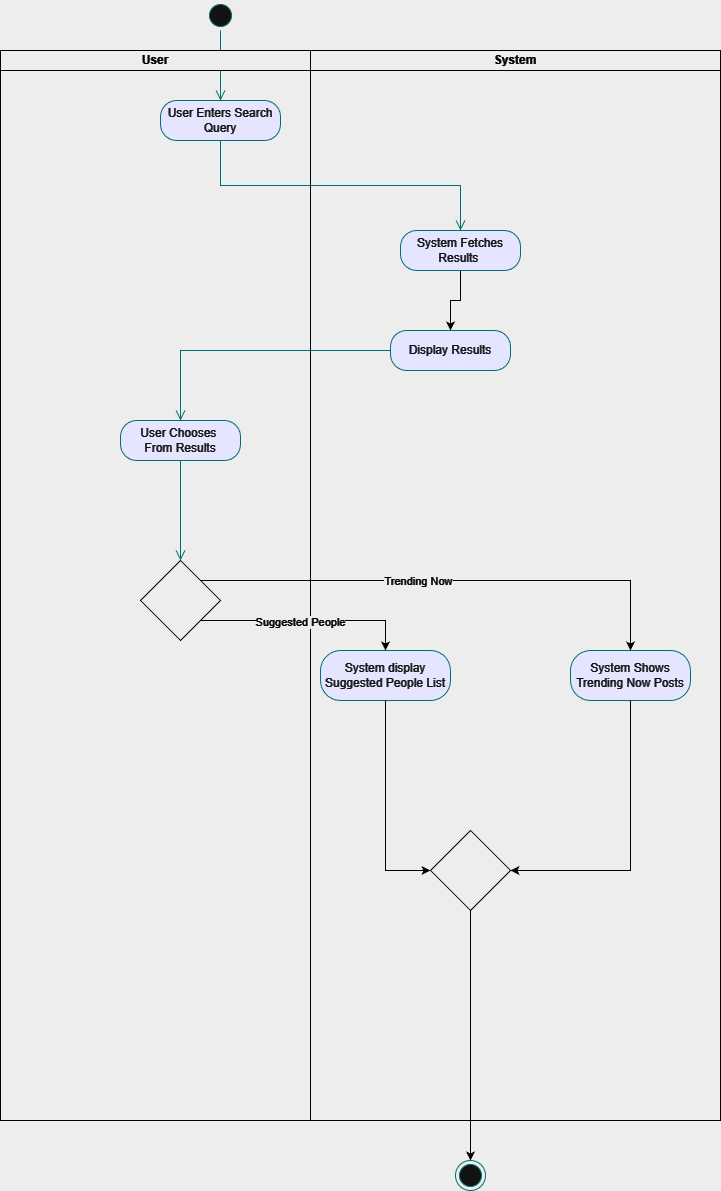

The diagram above was exported from draw.io. Its source (the exported page's mxGraphModel, read from the mxfile embedded in the PNG):
<mxGraphModel dx="992" dy="510" grid="1" gridSize="10" guides="1" tooltips="1" connect="1" arrows="1" fold="1" page="1" pageScale="1" pageWidth="827" pageHeight="1169" math="0" shadow="0">
  <root>
    <mxCell id="0" />
    <mxCell id="1" parent="0" />
    <mxCell id="BFcluVdVwN9K4XzbVkO--1" parent="1" style="ellipse;html=1;shape=startState;fillColor=#000000;strokeColor=#ff0000;" value="" vertex="1">
      <mxGeometry height="30" width="30" x="255" y="970" as="geometry" />
    </mxCell>
    <mxCell id="BFcluVdVwN9K4XzbVkO--2" edge="1" parent="1" source="BFcluVdVwN9K4XzbVkO--1" style="edgeStyle=orthogonalEdgeStyle;html=1;verticalAlign=bottom;endArrow=open;endSize=8;strokeColor=#ff0000;rounded=0;entryX=0.5;entryY=0;entryDx=0;entryDy=0;" target="BFcluVdVwN9K4XzbVkO--3" value="">
      <mxGeometry relative="1" as="geometry">
        <mxPoint x="270" y="1060" as="targetPoint" />
      </mxGeometry>
    </mxCell>
    <mxCell id="BFcluVdVwN9K4XzbVkO--3" parent="1" style="rounded=1;whiteSpace=wrap;html=1;arcSize=40;fontColor=#000000;fillColor=#ffffc0;strokeColor=#ff0000;" value="User Enters Search Query" vertex="1">
      <mxGeometry height="40" width="120" x="210" y="1070" as="geometry" />
    </mxCell>
    <mxCell id="BFcluVdVwN9K4XzbVkO--4" edge="1" parent="1" source="BFcluVdVwN9K4XzbVkO--3" style="edgeStyle=orthogonalEdgeStyle;html=1;verticalAlign=bottom;endArrow=open;endSize=8;strokeColor=#ff0000;rounded=0;exitX=0.5;exitY=1;exitDx=0;exitDy=0;entryX=0.5;entryY=0;entryDx=0;entryDy=0;" target="BFcluVdVwN9K4XzbVkO--6" value="">
      <mxGeometry relative="1" as="geometry">
        <mxPoint x="350" y="1120" as="sourcePoint" />
        <mxPoint x="510" y="1170" as="targetPoint" />
      </mxGeometry>
    </mxCell>
    <mxCell id="t27Kd3swB_XOAifdImmu-4" edge="1" parent="1" source="BFcluVdVwN9K4XzbVkO--6" style="edgeStyle=orthogonalEdgeStyle;rounded=0;orthogonalLoop=1;jettySize=auto;html=1;exitX=0.5;exitY=1;exitDx=0;exitDy=0;" target="BFcluVdVwN9K4XzbVkO--8">
      <mxGeometry relative="1" as="geometry" />
    </mxCell>
    <mxCell id="BFcluVdVwN9K4XzbVkO--6" parent="1" style="rounded=1;whiteSpace=wrap;html=1;arcSize=40;fontColor=#000000;fillColor=#ffffc0;strokeColor=#ff0000;" value="System Fetches Results&amp;nbsp;" vertex="1">
      <mxGeometry height="40" width="120" x="450" y="1200" as="geometry" />
    </mxCell>
    <mxCell id="BFcluVdVwN9K4XzbVkO--9" edge="1" parent="1" source="BFcluVdVwN9K4XzbVkO--8" style="edgeStyle=orthogonalEdgeStyle;html=1;verticalAlign=bottom;endArrow=open;endSize=8;strokeColor=#ff0000;rounded=0;" value="">
      <mxGeometry relative="1" as="geometry">
        <mxPoint x="230" y="1390" as="targetPoint" />
      </mxGeometry>
    </mxCell>
    <mxCell id="BFcluVdVwN9K4XzbVkO--10" parent="1" style="rounded=1;whiteSpace=wrap;html=1;arcSize=40;fontColor=#000000;fillColor=#ffffc0;strokeColor=#ff0000;" value="User Chooses&amp;nbsp;&lt;div&gt;From Results&lt;/div&gt;" vertex="1">
      <mxGeometry height="40" width="120" x="170" y="1390" as="geometry" />
    </mxCell>
    <mxCell id="BFcluVdVwN9K4XzbVkO--11" edge="1" parent="1" source="BFcluVdVwN9K4XzbVkO--10" style="edgeStyle=orthogonalEdgeStyle;html=1;verticalAlign=bottom;endArrow=open;endSize=8;strokeColor=#ff0000;rounded=0;" target="eLM_tlKIP-jA7OyOg8xt-1" value="">
      <mxGeometry relative="1" as="geometry">
        <mxPoint x="230" y="1490" as="targetPoint" />
      </mxGeometry>
    </mxCell>
    <mxCell id="BFcluVdVwN9K4XzbVkO--26" parent="1" style="ellipse;html=1;shape=endState;fillColor=#000000;strokeColor=#ff0000;" value="" vertex="1">
      <mxGeometry height="30" width="30" x="505" y="2130" as="geometry" />
    </mxCell>
    <mxCell id="eLM_tlKIP-jA7OyOg8xt-11" edge="1" parent="1" source="eLM_tlKIP-jA7OyOg8xt-6" style="edgeStyle=orthogonalEdgeStyle;rounded=0;orthogonalLoop=1;jettySize=auto;html=1;exitX=0.5;exitY=1;exitDx=0;exitDy=0;entryX=0.5;entryY=0;entryDx=0;entryDy=0;" target="BFcluVdVwN9K4XzbVkO--26">
      <mxGeometry relative="1" as="geometry" />
    </mxCell>
    <mxCell id="t27Kd3swB_XOAifdImmu-1" parent="1" style="swimlane;startSize=0;" value="" vertex="1">
      <mxGeometry height="1070" width="720" x="50" y="1020" as="geometry" />
    </mxCell>
    <mxCell id="t27Kd3swB_XOAifdImmu-2" parent="t27Kd3swB_XOAifdImmu-1" style="swimlane;startSize=20;whiteSpace=wrap;html=1;" value="User" vertex="1">
      <mxGeometry height="1070" width="310" as="geometry" />
    </mxCell>
    <mxCell id="eLM_tlKIP-jA7OyOg8xt-1" parent="t27Kd3swB_XOAifdImmu-2" style="rhombus;whiteSpace=wrap;html=1;" value="" vertex="1">
      <mxGeometry height="80" width="80" x="140" y="510" as="geometry" />
    </mxCell>
    <mxCell id="t27Kd3swB_XOAifdImmu-3" parent="t27Kd3swB_XOAifdImmu-1" style="swimlane;startSize=20;whiteSpace=wrap;html=1;" value="System" vertex="1">
      <mxGeometry height="1070" width="410" x="310" as="geometry" />
    </mxCell>
    <mxCell id="BFcluVdVwN9K4XzbVkO--8" parent="t27Kd3swB_XOAifdImmu-3" style="rounded=1;whiteSpace=wrap;html=1;arcSize=40;fontColor=#000000;fillColor=#ffffc0;strokeColor=#ff0000;" value="Display Results" vertex="1">
      <mxGeometry height="40" width="120" x="80" y="280" as="geometry" />
    </mxCell>
    <mxCell id="BFcluVdVwN9K4XzbVkO--20" parent="t27Kd3swB_XOAifdImmu-3" style="rounded=1;whiteSpace=wrap;html=1;arcSize=40;fontColor=#000000;fillColor=#ffffc0;strokeColor=#ff0000;" value="System Shows Trending Now Posts" vertex="1">
      <mxGeometry height="50" width="120" x="260" y="600" as="geometry" />
    </mxCell>
    <mxCell id="eLM_tlKIP-jA7OyOg8xt-6" parent="t27Kd3swB_XOAifdImmu-3" style="rhombus;whiteSpace=wrap;html=1;" value="" vertex="1">
      <mxGeometry height="80" width="80" x="120" y="780" as="geometry" />
    </mxCell>
    <mxCell id="eLM_tlKIP-jA7OyOg8xt-7" edge="1" parent="t27Kd3swB_XOAifdImmu-3" source="BFcluVdVwN9K4XzbVkO--20" style="edgeStyle=orthogonalEdgeStyle;rounded=0;orthogonalLoop=1;jettySize=auto;html=1;exitX=0.5;exitY=1;exitDx=0;exitDy=0;entryX=1;entryY=0.5;entryDx=0;entryDy=0;" target="eLM_tlKIP-jA7OyOg8xt-6">
      <mxGeometry relative="1" as="geometry" />
    </mxCell>
    <mxCell id="BFcluVdVwN9K4XzbVkO--22" parent="t27Kd3swB_XOAifdImmu-3" style="rounded=1;whiteSpace=wrap;html=1;arcSize=40;fontColor=#000000;fillColor=#ffffc0;strokeColor=#ff0000;" value="&lt;div&gt;System display&lt;/div&gt;Suggested People List" vertex="1">
      <mxGeometry height="50" width="130" x="10" y="600" as="geometry" />
    </mxCell>
    <mxCell id="eLM_tlKIP-jA7OyOg8xt-8" edge="1" parent="t27Kd3swB_XOAifdImmu-3" source="BFcluVdVwN9K4XzbVkO--22" style="edgeStyle=orthogonalEdgeStyle;rounded=0;orthogonalLoop=1;jettySize=auto;html=1;exitX=0.5;exitY=1;exitDx=0;exitDy=0;entryX=0;entryY=0.5;entryDx=0;entryDy=0;" target="eLM_tlKIP-jA7OyOg8xt-6">
      <mxGeometry relative="1" as="geometry" />
    </mxCell>
    <mxCell id="t27Kd3swB_XOAifdImmu-5" edge="1" parent="t27Kd3swB_XOAifdImmu-1" source="eLM_tlKIP-jA7OyOg8xt-1" style="edgeStyle=orthogonalEdgeStyle;rounded=0;orthogonalLoop=1;jettySize=auto;html=1;exitX=1;exitY=0;exitDx=0;exitDy=0;entryX=0.5;entryY=0;entryDx=0;entryDy=0;" target="BFcluVdVwN9K4XzbVkO--20">
      <mxGeometry relative="1" as="geometry" />
    </mxCell>
    <mxCell id="t27Kd3swB_XOAifdImmu-7" connectable="0" parent="t27Kd3swB_XOAifdImmu-5" style="edgeLabel;html=1;align=center;verticalAlign=middle;resizable=0;points=[];" value="Trending Now" vertex="1">
      <mxGeometry relative="1" x="-0.1326" y="-1" as="geometry">
        <mxPoint as="offset" />
      </mxGeometry>
    </mxCell>
    <mxCell id="t27Kd3swB_XOAifdImmu-6" edge="1" parent="t27Kd3swB_XOAifdImmu-1" source="eLM_tlKIP-jA7OyOg8xt-1" style="edgeStyle=orthogonalEdgeStyle;rounded=0;orthogonalLoop=1;jettySize=auto;html=1;exitX=1;exitY=1;exitDx=0;exitDy=0;entryX=0.5;entryY=0;entryDx=0;entryDy=0;" target="BFcluVdVwN9K4XzbVkO--22">
      <mxGeometry relative="1" as="geometry" />
    </mxCell>
    <mxCell id="t27Kd3swB_XOAifdImmu-8" connectable="0" parent="t27Kd3swB_XOAifdImmu-6" style="edgeLabel;html=1;align=center;verticalAlign=middle;resizable=0;points=[];" value="Suggested People" vertex="1">
      <mxGeometry relative="1" x="-0.0815" y="-2" as="geometry">
        <mxPoint as="offset" />
      </mxGeometry>
    </mxCell>
  </root>
</mxGraphModel>